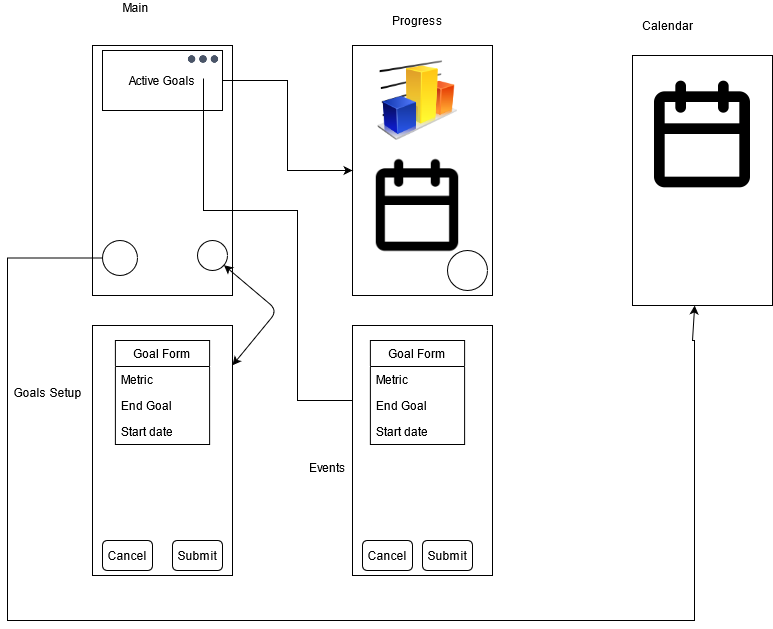

The diagram above was exported from draw.io. Its source (the exported page's mxGraphModel, read from the mxfile embedded in the PNG):
<mxGraphModel dx="1662" dy="763" grid="1" gridSize="10" guides="1" tooltips="1" connect="1" arrows="1" fold="1" page="1" pageScale="1" pageWidth="850" pageHeight="1100" math="0" shadow="0">
  <root>
    <mxCell id="0" />
    <mxCell id="1" parent="0" />
    <mxCell id="1JpRYuDuByhdvoWwhmtY-3" value="" style="rounded=0;whiteSpace=wrap;html=1;rotation=90;" parent="1" vertex="1">
      <mxGeometry x="40" y="270" width="250" height="140" as="geometry" />
    </mxCell>
    <mxCell id="1JpRYuDuByhdvoWwhmtY-4" value="" style="rounded=0;whiteSpace=wrap;html=1;rotation=90;" parent="1" vertex="1">
      <mxGeometry x="300" y="270" width="250" height="140" as="geometry" />
    </mxCell>
    <mxCell id="1JpRYuDuByhdvoWwhmtY-5" value="" style="rounded=0;whiteSpace=wrap;html=1;rotation=90;" parent="1" vertex="1">
      <mxGeometry x="580" y="280" width="250" height="140" as="geometry" />
    </mxCell>
    <mxCell id="1JpRYuDuByhdvoWwhmtY-11" style="edgeStyle=orthogonalEdgeStyle;rounded=0;orthogonalLoop=1;jettySize=auto;html=1;" parent="1" source="1JpRYuDuByhdvoWwhmtY-6" target="1JpRYuDuByhdvoWwhmtY-4" edge="1">
      <mxGeometry relative="1" as="geometry" />
    </mxCell>
    <mxCell id="1JpRYuDuByhdvoWwhmtY-6" value="Active Goals" style="rounded=0;whiteSpace=wrap;html=1;" parent="1" vertex="1">
      <mxGeometry x="105" y="220" width="120" height="60" as="geometry" />
    </mxCell>
    <mxCell id="1JpRYuDuByhdvoWwhmtY-7" value="" style="ellipse;whiteSpace=wrap;html=1;aspect=fixed;" parent="1" vertex="1">
      <mxGeometry x="200" y="410" width="30" height="30" as="geometry" />
    </mxCell>
    <mxCell id="1JpRYuDuByhdvoWwhmtY-8" value="" style="rounded=0;whiteSpace=wrap;html=1;rotation=90;" parent="1" vertex="1">
      <mxGeometry x="40" y="550" width="250" height="140" as="geometry" />
    </mxCell>
    <mxCell id="1JpRYuDuByhdvoWwhmtY-10" value="" style="endArrow=classic;startArrow=classic;html=1;" parent="1" source="1JpRYuDuByhdvoWwhmtY-8" target="1JpRYuDuByhdvoWwhmtY-7" edge="1">
      <mxGeometry width="50" height="50" relative="1" as="geometry">
        <mxPoint x="430" y="520" as="sourcePoint" />
        <mxPoint x="480" y="470" as="targetPoint" />
        <Array as="points">
          <mxPoint x="280" y="480" />
        </Array>
      </mxGeometry>
    </mxCell>
    <mxCell id="1JpRYuDuByhdvoWwhmtY-14" style="edgeStyle=orthogonalEdgeStyle;rounded=0;orthogonalLoop=1;jettySize=auto;html=1;" parent="1" source="1JpRYuDuByhdvoWwhmtY-12" target="1JpRYuDuByhdvoWwhmtY-5" edge="1">
      <mxGeometry relative="1" as="geometry">
        <Array as="points">
          <mxPoint x="10" y="428" />
          <mxPoint x="10" y="790" />
          <mxPoint x="697" y="790" />
          <mxPoint x="697" y="510" />
          <mxPoint x="695" y="510" />
        </Array>
      </mxGeometry>
    </mxCell>
    <mxCell id="1JpRYuDuByhdvoWwhmtY-12" value="" style="ellipse;whiteSpace=wrap;html=1;aspect=fixed;" parent="1" vertex="1">
      <mxGeometry x="105" y="410" width="35" height="35" as="geometry" />
    </mxCell>
    <mxCell id="1JpRYuDuByhdvoWwhmtY-15" value="Goal Form" style="swimlane;fontStyle=0;childLayout=stackLayout;horizontal=1;startSize=26;fillColor=none;horizontalStack=0;resizeParent=1;resizeParentMax=0;resizeLast=0;collapsible=1;marginBottom=0;" parent="1" vertex="1">
      <mxGeometry x="117.89" y="510" width="94.23" height="104" as="geometry" />
    </mxCell>
    <mxCell id="1JpRYuDuByhdvoWwhmtY-16" value="Metric" style="text;strokeColor=none;fillColor=none;align=left;verticalAlign=top;spacingLeft=4;spacingRight=4;overflow=hidden;rotatable=0;points=[[0,0.5],[1,0.5]];portConstraint=eastwest;" parent="1JpRYuDuByhdvoWwhmtY-15" vertex="1">
      <mxGeometry y="26" width="94.23" height="26" as="geometry" />
    </mxCell>
    <mxCell id="1JpRYuDuByhdvoWwhmtY-17" value="End Goal" style="text;strokeColor=none;fillColor=none;align=left;verticalAlign=top;spacingLeft=4;spacingRight=4;overflow=hidden;rotatable=0;points=[[0,0.5],[1,0.5]];portConstraint=eastwest;" parent="1JpRYuDuByhdvoWwhmtY-15" vertex="1">
      <mxGeometry y="52" width="94.23" height="26" as="geometry" />
    </mxCell>
    <mxCell id="1JpRYuDuByhdvoWwhmtY-18" value="Start date&#10;" style="text;strokeColor=none;fillColor=none;align=left;verticalAlign=top;spacingLeft=4;spacingRight=4;overflow=hidden;rotatable=0;points=[[0,0.5],[1,0.5]];portConstraint=eastwest;" parent="1JpRYuDuByhdvoWwhmtY-15" vertex="1">
      <mxGeometry y="78" width="94.23" height="26" as="geometry" />
    </mxCell>
    <mxCell id="1JpRYuDuByhdvoWwhmtY-19" value="Submit" style="rounded=1;whiteSpace=wrap;html=1;" parent="1" vertex="1">
      <mxGeometry x="175" y="710" width="50" height="30" as="geometry" />
    </mxCell>
    <mxCell id="1JpRYuDuByhdvoWwhmtY-21" value="Cancel" style="rounded=1;whiteSpace=wrap;html=1;" parent="1" vertex="1">
      <mxGeometry x="105" y="710" width="50" height="30" as="geometry" />
    </mxCell>
    <mxCell id="1JpRYuDuByhdvoWwhmtY-22" value="" style="shape=image;html=1;verticalAlign=top;verticalLabelPosition=bottom;labelBackgroundColor=#ffffff;imageAspect=0;aspect=fixed;image=https://cdn0.iconfinder.com/data/icons/heroicons-ui/24/icon-calander-128.png" parent="1" vertex="1">
      <mxGeometry x="641" y="240" width="128" height="128" as="geometry" />
    </mxCell>
    <mxCell id="1JpRYuDuByhdvoWwhmtY-24" value="" style="image;html=1;image=img/lib/clip_art/finance/Graph_128x128.png" parent="1" vertex="1">
      <mxGeometry x="359.99" y="230" width="120" height="80" as="geometry" />
    </mxCell>
    <mxCell id="1JpRYuDuByhdvoWwhmtY-27" value="" style="shape=image;html=1;verticalAlign=top;verticalLabelPosition=bottom;labelBackgroundColor=#ffffff;imageAspect=0;aspect=fixed;image=https://cdn0.iconfinder.com/data/icons/heroicons-ui/24/icon-calander-128.png" parent="1" vertex="1">
      <mxGeometry x="365" y="320" width="110" height="110" as="geometry" />
    </mxCell>
    <mxCell id="1JpRYuDuByhdvoWwhmtY-29" value="" style="ellipse;whiteSpace=wrap;html=1;aspect=fixed;" parent="1" vertex="1">
      <mxGeometry x="450" y="420" width="40" height="40" as="geometry" />
    </mxCell>
    <mxCell id="1JpRYuDuByhdvoWwhmtY-33" style="edgeStyle=orthogonalEdgeStyle;rounded=0;orthogonalLoop=1;jettySize=auto;html=1;entryX=0.34;entryY=0.964;entryDx=0;entryDy=0;entryPerimeter=0;" parent="1" source="1JpRYuDuByhdvoWwhmtY-30" target="1JpRYuDuByhdvoWwhmtY-32" edge="1">
      <mxGeometry relative="1" as="geometry">
        <Array as="points">
          <mxPoint x="206" y="380" />
          <mxPoint x="300" y="380" />
          <mxPoint x="300" y="570" />
        </Array>
      </mxGeometry>
    </mxCell>
    <mxCell id="1JpRYuDuByhdvoWwhmtY-30" value="" style="shape=image;html=1;verticalAlign=top;verticalLabelPosition=bottom;labelBackgroundColor=#ffffff;imageAspect=0;aspect=fixed;image=https://cdn1.iconfinder.com/data/icons/heroicons-solid/20/dots-horizontal-128.png" parent="1" vertex="1">
      <mxGeometry x="187" y="210" width="38" height="38" as="geometry" />
    </mxCell>
    <mxCell id="1JpRYuDuByhdvoWwhmtY-32" value="" style="rounded=0;whiteSpace=wrap;html=1;rotation=90;" parent="1" vertex="1">
      <mxGeometry x="300" y="550" width="250" height="140" as="geometry" />
    </mxCell>
    <mxCell id="1JpRYuDuByhdvoWwhmtY-34" value="Goal Form" style="swimlane;fontStyle=0;childLayout=stackLayout;horizontal=1;startSize=26;fillColor=none;horizontalStack=0;resizeParent=1;resizeParentMax=0;resizeLast=0;collapsible=1;marginBottom=0;" parent="1" vertex="1">
      <mxGeometry x="372.88" y="510" width="94.23" height="104" as="geometry" />
    </mxCell>
    <mxCell id="1JpRYuDuByhdvoWwhmtY-35" value="Metric" style="text;strokeColor=none;fillColor=none;align=left;verticalAlign=top;spacingLeft=4;spacingRight=4;overflow=hidden;rotatable=0;points=[[0,0.5],[1,0.5]];portConstraint=eastwest;" parent="1JpRYuDuByhdvoWwhmtY-34" vertex="1">
      <mxGeometry y="26" width="94.23" height="26" as="geometry" />
    </mxCell>
    <mxCell id="1JpRYuDuByhdvoWwhmtY-36" value="End Goal" style="text;strokeColor=none;fillColor=none;align=left;verticalAlign=top;spacingLeft=4;spacingRight=4;overflow=hidden;rotatable=0;points=[[0,0.5],[1,0.5]];portConstraint=eastwest;" parent="1JpRYuDuByhdvoWwhmtY-34" vertex="1">
      <mxGeometry y="52" width="94.23" height="26" as="geometry" />
    </mxCell>
    <mxCell id="1JpRYuDuByhdvoWwhmtY-37" value="Start date&#10;" style="text;strokeColor=none;fillColor=none;align=left;verticalAlign=top;spacingLeft=4;spacingRight=4;overflow=hidden;rotatable=0;points=[[0,0.5],[1,0.5]];portConstraint=eastwest;" parent="1JpRYuDuByhdvoWwhmtY-34" vertex="1">
      <mxGeometry y="78" width="94.23" height="26" as="geometry" />
    </mxCell>
    <mxCell id="1JpRYuDuByhdvoWwhmtY-38" value="Cancel" style="rounded=1;whiteSpace=wrap;html=1;" parent="1" vertex="1">
      <mxGeometry x="365" y="710" width="50" height="30" as="geometry" />
    </mxCell>
    <mxCell id="1JpRYuDuByhdvoWwhmtY-39" value="Submit" style="rounded=1;whiteSpace=wrap;html=1;" parent="1" vertex="1">
      <mxGeometry x="425" y="710" width="50" height="30" as="geometry" />
    </mxCell>
    <mxCell id="1JpRYuDuByhdvoWwhmtY-40" value="&lt;div&gt;Main&lt;/div&gt;&lt;div&gt;&lt;br&gt;&lt;/div&gt;" style="text;html=1;align=center;verticalAlign=middle;resizable=0;points=[];autosize=1;strokeColor=none;" parent="1" vertex="1">
      <mxGeometry x="117.89" y="170" width="40" height="30" as="geometry" />
    </mxCell>
    <mxCell id="1JpRYuDuByhdvoWwhmtY-41" value="Progress" style="text;html=1;align=center;verticalAlign=middle;resizable=0;points=[];autosize=1;strokeColor=none;" parent="1" vertex="1">
      <mxGeometry x="385" y="180" width="70" height="20" as="geometry" />
    </mxCell>
    <mxCell id="1JpRYuDuByhdvoWwhmtY-42" value="Calendar" style="text;html=1;align=center;verticalAlign=middle;resizable=0;points=[];autosize=1;strokeColor=none;" parent="1" vertex="1">
      <mxGeometry x="635" y="185" width="70" height="20" as="geometry" />
    </mxCell>
    <mxCell id="1JpRYuDuByhdvoWwhmtY-43" value="Goals Setup" style="text;html=1;align=center;verticalAlign=middle;resizable=0;points=[];autosize=1;strokeColor=none;" parent="1" vertex="1">
      <mxGeometry x="10" y="552" width="80" height="20" as="geometry" />
    </mxCell>
    <mxCell id="1JpRYuDuByhdvoWwhmtY-44" value="&lt;div&gt;Events&lt;/div&gt;&lt;div&gt;&lt;br&gt;&lt;/div&gt;" style="text;html=1;align=center;verticalAlign=middle;resizable=0;points=[];autosize=1;strokeColor=none;" parent="1" vertex="1">
      <mxGeometry x="305" y="630" width="50" height="30" as="geometry" />
    </mxCell>
  </root>
</mxGraphModel>